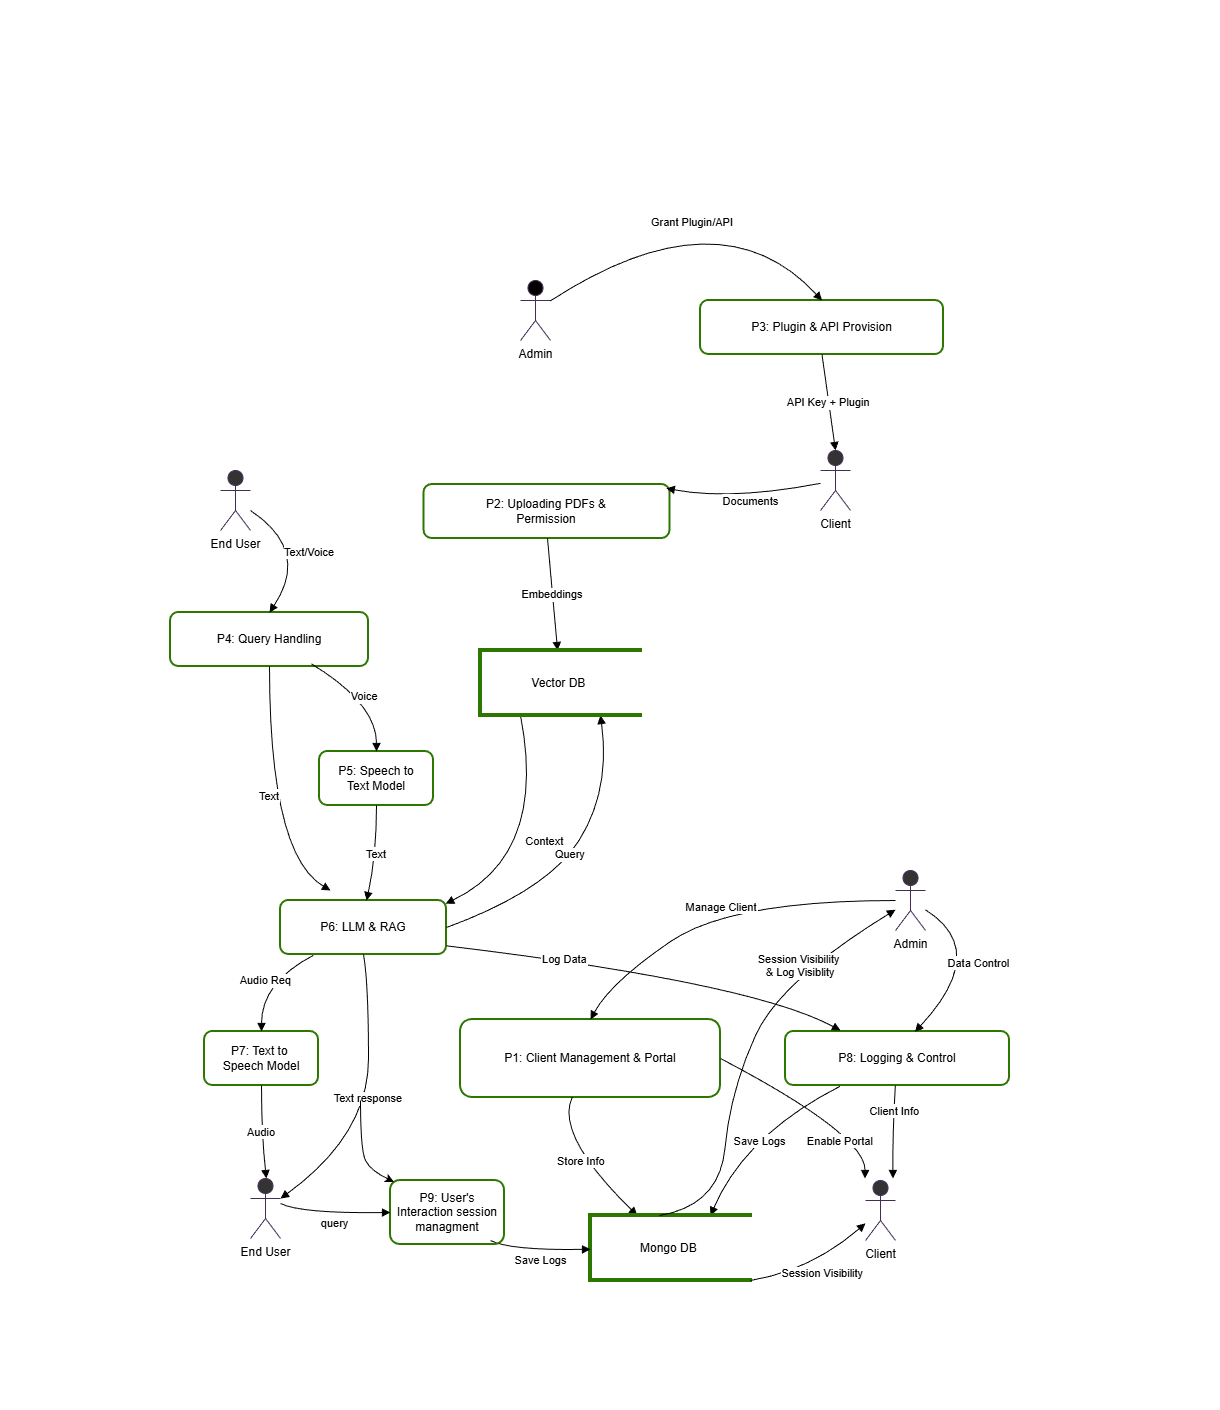

The diagram above was exported from draw.io. Its source (the exported page's mxGraphModel, read from the mxfile embedded in the PNG):
<mxGraphModel dx="2856" dy="2166" grid="1" gridSize="10" guides="1" tooltips="1" connect="1" arrows="1" fold="1" page="1" pageScale="1" pageWidth="850" pageHeight="1100" math="0" shadow="0">
  <root>
    <mxCell id="0" />
    <mxCell id="1" parent="0" />
    <mxCell id="H0qnw6znhN_NlQyTxftv-61" parent="1" style="rounded=0;whiteSpace=wrap;html=1;fontColor=none;noLabel=1;strokeColor=none;" value="" vertex="1">
      <mxGeometry height="1410" width="1220" x="-150" y="-80" as="geometry" />
    </mxCell>
    <mxCell id="H0qnw6znhN_NlQyTxftv-2" parent="1" style="whiteSpace=wrap;strokeWidth=2;fillColor=none;strokeColor=#2D7600;fontColor=#000000;rounded=1;perimeter=ellipsePerimeter;labelBackgroundColor=none;" value="P1: Client Management &amp; Portal" vertex="1">
      <mxGeometry height="78" width="260" x="310" y="939" as="geometry" />
    </mxCell>
    <mxCell id="H0qnw6znhN_NlQyTxftv-4" parent="1" style="whiteSpace=wrap;strokeWidth=2;fillColor=none;strokeColor=#2D7600;fontColor=#000000;rounded=1;perimeter=ellipsePerimeter;labelBackgroundColor=none;" value="P2: Uploading PDFs &amp;&#10;Permission" vertex="1">
      <mxGeometry height="54" width="246" x="273.5" y="404" as="geometry" />
    </mxCell>
    <mxCell id="H0qnw6znhN_NlQyTxftv-12" parent="1" style="whiteSpace=wrap;strokeWidth=2;rounded=1;glass=0;shadow=0;fillColor=none;strokeColor=#2D7600;fontColor=#000000;perimeter=ellipsePerimeter;labelBackgroundColor=none;" value="P3: Plugin &amp; API Provision" vertex="1">
      <mxGeometry height="54" width="243" x="550" y="220" as="geometry" />
    </mxCell>
    <mxCell id="H0qnw6znhN_NlQyTxftv-15" parent="1" style="whiteSpace=wrap;strokeWidth=2;fillColor=none;strokeColor=#2D7600;fontColor=#000000;rounded=1;perimeter=ellipsePerimeter;labelBackgroundColor=none;" value="P4: Query Handling" vertex="1">
      <mxGeometry height="54" width="198" x="20" y="532" as="geometry" />
    </mxCell>
    <mxCell id="H0qnw6znhN_NlQyTxftv-16" parent="1" style="whiteSpace=wrap;strokeWidth=2;fillColor=none;strokeColor=#2D7600;fontColor=#000000;rounded=1;perimeter=ellipsePerimeter;labelBackgroundColor=none;" value="P5: Speech to&#10;Text Model" vertex="1">
      <mxGeometry height="54" width="114" x="169" y="671" as="geometry" />
    </mxCell>
    <mxCell id="H0qnw6znhN_NlQyTxftv-17" parent="1" style="whiteSpace=wrap;strokeWidth=2;fillColor=none;strokeColor=#2D7600;fontColor=#000000;rounded=1;perimeter=ellipsePerimeter;labelBackgroundColor=none;" value="P6: LLM &amp; RAG" vertex="1">
      <mxGeometry height="54" width="166" x="130" y="820" as="geometry" />
    </mxCell>
    <mxCell id="H0qnw6znhN_NlQyTxftv-18" parent="1" style="whiteSpace=wrap;strokeWidth=2;fillColor=none;strokeColor=#2D7600;fontColor=#000000;rounded=1;perimeter=ellipsePerimeter;labelBackgroundColor=none;" value="P7: Text to &#10;Speech Model" vertex="1">
      <mxGeometry height="54" width="114" x="54" y="951" as="geometry" />
    </mxCell>
    <mxCell id="H0qnw6znhN_NlQyTxftv-20" parent="1" style="whiteSpace=wrap;strokeWidth=2;fillColor=none;strokeColor=#2D7600;fontColor=#000000;rounded=1;perimeter=ellipsePerimeter;labelBackgroundColor=none;" value="P8: Logging &amp; Control" vertex="1">
      <mxGeometry height="54" width="224" x="635" y="951" as="geometry" />
    </mxCell>
    <mxCell id="H0qnw6znhN_NlQyTxftv-23" edge="1" parent="1" source="H0qnw6znhN_NlQyTxftv-56" style="curved=1;startArrow=none;endArrow=block;entryX=0.5;entryY=-0.01;rounded=0;" target="H0qnw6znhN_NlQyTxftv-2" value="Manage Client">
      <mxGeometry relative="1" as="geometry">
        <Array as="points">
          <mxPoint x="580" y="820" />
          <mxPoint x="460" y="902" />
        </Array>
        <mxPoint x="448" y="865" as="sourcePoint" />
      </mxGeometry>
    </mxCell>
    <mxCell id="H0qnw6znhN_NlQyTxftv-24" edge="1" parent="1" source="H0qnw6znhN_NlQyTxftv-48" style="curved=1;startArrow=none;endArrow=block;entryX=0.985;entryY=0.07;rounded=0;entryDx=0;entryDy=0;entryPerimeter=0;" target="H0qnw6znhN_NlQyTxftv-4" value="Documents">
      <mxGeometry relative="1" x="-0.0829" y="4" as="geometry">
        <mxPoint as="offset" />
        <Array as="points">
          <mxPoint x="580" y="420" />
        </Array>
        <mxPoint x="396.47" y="74" as="sourcePoint" />
      </mxGeometry>
    </mxCell>
    <mxCell id="H0qnw6znhN_NlQyTxftv-25" edge="1" parent="1" source="H0qnw6znhN_NlQyTxftv-2" style="curved=1;startArrow=none;endArrow=block;exitX=0.43;exitY=0.99;rounded=0;" target="H0qnw6znhN_NlQyTxftv-59" value="Store Info">
      <mxGeometry relative="1" as="geometry">
        <Array as="points">
          <mxPoint x="404" y="1054" />
        </Array>
        <mxPoint x="406.9509803921567" y="1091" as="targetPoint" />
      </mxGeometry>
    </mxCell>
    <mxCell id="H0qnw6znhN_NlQyTxftv-26" edge="1" parent="1" source="H0qnw6znhN_NlQyTxftv-2" style="curved=1;startArrow=none;endArrow=block;exitX=1;exitY=0.5;entryX=0.5;entryY=-0.01;rounded=0;exitDx=0;exitDy=0;" value="Enable Portal">
      <mxGeometry relative="1" x="0.3899" y="-17" as="geometry">
        <mxPoint as="offset" />
        <Array as="points">
          <mxPoint x="715" y="1054" />
        </Array>
        <mxPoint x="390" y="999.06" as="sourcePoint" />
        <mxPoint x="714.4999999999998" y="1098" as="targetPoint" />
      </mxGeometry>
    </mxCell>
    <mxCell id="H0qnw6znhN_NlQyTxftv-29" edge="1" parent="1" style="curved=1;startArrow=none;endArrow=block;exitX=0.5;exitY=1;rounded=0;" target="H0qnw6znhN_NlQyTxftv-58" value="Embeddings">
      <mxGeometry relative="1" as="geometry">
        <Array as="points" />
        <mxPoint x="397" y="457.99999999999955" as="sourcePoint" />
        <mxPoint x="691.5" y="540" as="targetPoint" />
      </mxGeometry>
    </mxCell>
    <mxCell id="H0qnw6znhN_NlQyTxftv-31" edge="1" parent="1" source="H0qnw6znhN_NlQyTxftv-46" style="curved=1;startArrow=none;endArrow=block;entryX=0.5;entryY=0;rounded=0;" target="H0qnw6znhN_NlQyTxftv-12" value="Grant Plugin/API">
      <mxGeometry relative="1" x="-0.0811" y="-11" as="geometry">
        <mxPoint as="offset" />
        <Array as="points">
          <mxPoint x="570" y="110" />
        </Array>
        <mxPoint x="691.5" y="74" as="sourcePoint" />
      </mxGeometry>
    </mxCell>
    <mxCell id="H0qnw6znhN_NlQyTxftv-32" edge="1" parent="1" source="H0qnw6znhN_NlQyTxftv-12" style="curved=1;startArrow=none;endArrow=block;exitX=0.5;exitY=1;entryX=0.5;entryY=0;rounded=0;entryDx=0;entryDy=0;entryPerimeter=0;" target="H0qnw6znhN_NlQyTxftv-48" value="API Key + Plugin">
      <mxGeometry relative="1" as="geometry">
        <Array as="points" />
        <mxPoint x="691.5" y="276" as="targetPoint" />
      </mxGeometry>
    </mxCell>
    <mxCell id="H0qnw6znhN_NlQyTxftv-33" edge="1" parent="1" source="H0qnw6znhN_NlQyTxftv-52" style="curved=1;startArrow=none;endArrow=block;entryX=0.5;entryY=0;rounded=0;" target="H0qnw6znhN_NlQyTxftv-15" value="Text/Voice">
      <mxGeometry relative="1" as="geometry">
        <Array as="points">
          <mxPoint x="160" y="470" />
        </Array>
        <mxPoint x="118.5" y="458" as="sourcePoint" />
      </mxGeometry>
    </mxCell>
    <mxCell id="H0qnw6znhN_NlQyTxftv-34" edge="1" parent="1" source="H0qnw6znhN_NlQyTxftv-15" style="curved=1;startArrow=none;endArrow=block;exitX=0.73;exitY=1;entryX=0.5;entryY=0;rounded=0;" target="H0qnw6znhN_NlQyTxftv-16" value="Voice">
      <mxGeometry relative="1" as="geometry">
        <Array as="points">
          <mxPoint x="226" y="623" />
        </Array>
      </mxGeometry>
    </mxCell>
    <mxCell id="H0qnw6znhN_NlQyTxftv-35" edge="1" parent="1" source="H0qnw6znhN_NlQyTxftv-15" style="curved=1;startArrow=none;endArrow=block;exitX=0.5;exitY=1;rounded=0;" value="Text">
      <mxGeometry relative="1" as="geometry">
        <Array as="points">
          <mxPoint x="119" y="774" />
        </Array>
        <mxPoint x="180" y="810" as="targetPoint" />
      </mxGeometry>
    </mxCell>
    <mxCell id="H0qnw6znhN_NlQyTxftv-36" edge="1" parent="1" source="H0qnw6znhN_NlQyTxftv-16" style="curved=1;startArrow=none;endArrow=block;exitX=0.5;exitY=1;entryX=0.52;entryY=-0.01;rounded=0;" target="H0qnw6znhN_NlQyTxftv-17" value="Text">
      <mxGeometry relative="1" as="geometry">
        <Array as="points">
          <mxPoint x="226" y="774" />
        </Array>
      </mxGeometry>
    </mxCell>
    <mxCell id="H0qnw6znhN_NlQyTxftv-37" edge="1" parent="1" source="H0qnw6znhN_NlQyTxftv-17" style="curved=1;startArrow=none;endArrow=block;entryX=1;entryY=0.25;rounded=0;entryDx=0;entryDy=0;exitX=1;exitY=0.5;exitDx=0;exitDy=0;" target="H0qnw6znhN_NlQyTxftv-58" value="Query">
      <mxGeometry relative="1" as="geometry">
        <Array as="points">
          <mxPoint x="397" y="810" />
          <mxPoint x="460" y="710" />
        </Array>
        <mxPoint x="310" y="820" as="sourcePoint" />
        <mxPoint x="431.53999999999996" y="725.8399999999999" as="targetPoint" />
      </mxGeometry>
    </mxCell>
    <mxCell id="H0qnw6znhN_NlQyTxftv-38" edge="1" parent="1" source="H0qnw6znhN_NlQyTxftv-58" style="curved=1;startArrow=none;endArrow=block;exitX=1;exitY=0.75;entryX=0.995;entryY=0.058;rounded=0;exitDx=0;exitDy=0;entryDx=0;entryDy=0;entryPerimeter=0;" target="H0qnw6znhN_NlQyTxftv-17" value="Context">
      <mxGeometry relative="1" as="geometry">
        <Array as="points">
          <mxPoint x="397" y="774" />
        </Array>
        <mxPoint x="396.5" y="725" as="sourcePoint" />
      </mxGeometry>
    </mxCell>
    <mxCell id="H0qnw6znhN_NlQyTxftv-39" edge="1" parent="1" source="H0qnw6znhN_NlQyTxftv-17" style="curved=1;startArrow=none;endArrow=block;exitX=0.198;exitY=1.015;entryX=0.5;entryY=-0.01;rounded=0;exitDx=0;exitDy=0;exitPerimeter=0;" target="H0qnw6znhN_NlQyTxftv-18" value="Audio Req">
      <mxGeometry relative="1" as="geometry">
        <Array as="points">
          <mxPoint x="111" y="902" />
        </Array>
      </mxGeometry>
    </mxCell>
    <mxCell id="H0qnw6znhN_NlQyTxftv-40" edge="1" parent="1" source="H0qnw6znhN_NlQyTxftv-18" style="curved=1;startArrow=none;endArrow=block;exitX=0.5;exitY=0.99;entryX=0.47;entryY=-0.01;rounded=0;" value="Audio">
      <mxGeometry relative="1" as="geometry">
        <Array as="points">
          <mxPoint x="111" y="1054" />
        </Array>
        <mxPoint x="115.8823529411768" y="1098" as="targetPoint" />
      </mxGeometry>
    </mxCell>
    <mxCell id="H0qnw6znhN_NlQyTxftv-41" edge="1" parent="1" source="H0qnw6znhN_NlQyTxftv-17" style="curved=1;startArrow=none;endArrow=block;exitX=0.5;exitY=0.99;entryX=1;entryY=0.3333333333333333;rounded=0;entryDx=0;entryDy=0;entryPerimeter=0;" target="H0qnw6znhN_NlQyTxftv-54" value="Text response">
      <mxGeometry relative="1" as="geometry">
        <Array as="points">
          <mxPoint x="218" y="902" />
          <mxPoint x="218" y="1054" />
        </Array>
        <mxPoint x="155.67647058823513" y="1098" as="targetPoint" />
      </mxGeometry>
    </mxCell>
    <mxCell id="H0qnw6znhN_NlQyTxftv-42" edge="1" parent="1" source="H0qnw6znhN_NlQyTxftv-17" style="curved=1;startArrow=none;endArrow=block;exitX=1.001;exitY=0.84;rounded=0;exitDx=0;exitDy=0;exitPerimeter=0;" value="Log Data">
      <mxGeometry relative="1" x="-0.4182" y="1" as="geometry">
        <mxPoint as="offset" />
        <Array as="points">
          <mxPoint x="601" y="902" />
        </Array>
        <mxPoint x="690" y="950" as="targetPoint" />
      </mxGeometry>
    </mxCell>
    <mxCell id="H0qnw6znhN_NlQyTxftv-43" edge="1" parent="1" source="H0qnw6znhN_NlQyTxftv-20" style="curved=1;startArrow=none;endArrow=block;exitX=0.243;exitY=1.015;entryX=0;entryY=0.25;rounded=0;entryDx=0;entryDy=0;exitDx=0;exitDy=0;exitPerimeter=0;" target="H0qnw6znhN_NlQyTxftv-59" value="Save Logs">
      <mxGeometry relative="1" x="-0.018" y="12" as="geometry">
        <mxPoint as="offset" />
        <Array as="points">
          <mxPoint x="595" y="1054" />
        </Array>
        <mxPoint x="448.0000000000002" y="1109.6666666666665" as="targetPoint" />
      </mxGeometry>
    </mxCell>
    <mxCell id="H0qnw6znhN_NlQyTxftv-44" edge="1" parent="1" source="H0qnw6znhN_NlQyTxftv-56" style="curved=1;startArrow=none;endArrow=block;entryX=0.58;entryY=-0.01;rounded=0;" target="H0qnw6znhN_NlQyTxftv-20" value="Data Control">
      <mxGeometry relative="1" as="geometry">
        <Array as="points">
          <mxPoint x="840" y="870" />
        </Array>
        <mxPoint x="797.5" y="865" as="sourcePoint" />
      </mxGeometry>
    </mxCell>
    <mxCell id="H0qnw6znhN_NlQyTxftv-45" edge="1" parent="1" source="H0qnw6znhN_NlQyTxftv-20" style="curved=1;startArrow=none;endArrow=block;exitX=0.49;exitY=0.99;entryX=0.5;entryY=-0.01;rounded=0;" value="Client Info">
      <mxGeometry relative="1" x="-0.4636" y="1" as="geometry">
        <mxPoint as="offset" />
        <Array as="points">
          <mxPoint x="742" y="1054" />
        </Array>
        <mxPoint x="742.5" y="1098" as="targetPoint" />
      </mxGeometry>
    </mxCell>
    <mxCell id="H0qnw6znhN_NlQyTxftv-46" parent="1" style="shape=umlActor;verticalLabelPosition=bottom;verticalAlign=top;html=1;outlineConnect=0;labelBackgroundColor=none;fillColor=#000000;strokeColor=#432D57;fontColor=#000000;labelBorderColor=none;" value="Admin" vertex="1">
      <mxGeometry height="60" width="30" x="370" y="200" as="geometry" />
    </mxCell>
    <mxCell id="H0qnw6znhN_NlQyTxftv-48" parent="1" style="shape=umlActor;verticalLabelPosition=bottom;verticalAlign=top;html=1;outlineConnect=0;fillColor=#333333;fontColor=default;strokeColor=#432D57;" value="Client" vertex="1">
      <mxGeometry height="60" width="30" x="670" y="370" as="geometry" />
    </mxCell>
    <mxCell id="H0qnw6znhN_NlQyTxftv-52" parent="1" style="shape=umlActor;verticalLabelPosition=bottom;verticalAlign=top;html=1;outlineConnect=0;fillColor=#333333;fontColor=default;strokeColor=#432D57;" value="End User" vertex="1">
      <mxGeometry height="60" width="30" x="70" y="390" as="geometry" />
    </mxCell>
    <mxCell id="H0qnw6znhN_NlQyTxftv-54" parent="1" style="shape=umlActor;verticalLabelPosition=bottom;verticalAlign=top;html=1;outlineConnect=0;fillColor=#333333;fontColor=default;strokeColor=#432D57;" value="End User" vertex="1">
      <mxGeometry height="60" width="30" x="100" y="1098" as="geometry" />
    </mxCell>
    <mxCell id="H0qnw6znhN_NlQyTxftv-55" parent="1" style="shape=umlActor;verticalLabelPosition=bottom;verticalAlign=top;html=1;outlineConnect=0;fillColor=#333333;fontColor=default;strokeColor=#432D57;" value="Client" vertex="1">
      <mxGeometry height="60" width="30" x="715" y="1100" as="geometry" />
    </mxCell>
    <mxCell id="H0qnw6znhN_NlQyTxftv-56" parent="1" style="shape=umlActor;verticalLabelPosition=bottom;verticalAlign=top;html=1;outlineConnect=0;fillColor=#333333;fontColor=default;strokeColor=#432D57;" value="Admin" vertex="1">
      <mxGeometry height="60" width="30" x="745" y="790" as="geometry" />
    </mxCell>
    <mxCell id="H0qnw6znhN_NlQyTxftv-58" parent="1" style="shape=partialRectangle;whiteSpace=wrap;html=1;bottom=1;right=1;left=1;top=0;fillColor=none;routingCenterX=-0.5;direction=south;strokeColor=#2D7600;fontColor=default;strokeWidth=4;labelBackgroundColor=none;" value="Vector DB&amp;nbsp;" vertex="1">
      <mxGeometry height="65" width="160" x="330" y="570" as="geometry" />
    </mxCell>
    <mxCell id="H0qnw6znhN_NlQyTxftv-59" parent="1" style="shape=partialRectangle;whiteSpace=wrap;html=1;bottom=1;right=1;left=1;top=0;fillColor=none;routingCenterX=-0.5;direction=south;strokeColor=#2D7600;fontColor=default;strokeWidth=4;labelBackgroundColor=none;" value="Mongo DB&amp;nbsp;" vertex="1">
      <mxGeometry height="65" width="160" x="440" y="1135" as="geometry" />
    </mxCell>
    <mxCell id="H0qnw6znhN_NlQyTxftv-63" edge="1" parent="1" source="H0qnw6znhN_NlQyTxftv-64" style="curved=1;startArrow=none;endArrow=block;exitX=0.877;exitY=0.938;rounded=0;exitDx=0;exitDy=0;exitPerimeter=0;" target="H0qnw6znhN_NlQyTxftv-59" value="Save Logs">
      <mxGeometry relative="1" x="0.0199" y="-10" as="geometry">
        <mxPoint as="offset" />
        <Array as="points">
          <mxPoint x="360" y="1170" />
        </Array>
        <mxPoint x="340.99999999999864" y="1164" as="sourcePoint" />
        <mxPoint x="427" y="1215.75" as="targetPoint" />
      </mxGeometry>
    </mxCell>
    <mxCell id="H0qnw6znhN_NlQyTxftv-64" parent="1" style="whiteSpace=wrap;strokeWidth=2;fillColor=none;strokeColor=#2D7600;fontColor=#000000;rounded=1;perimeter=ellipsePerimeter;labelBackgroundColor=none;" value="P9: User's Interaction session&#10;managment" vertex="1">
      <mxGeometry height="64" width="114" x="240" y="1100" as="geometry" />
    </mxCell>
    <mxCell id="H0qnw6znhN_NlQyTxftv-65" edge="1" parent="1" style="curved=1;startArrow=none;endArrow=block;exitX=0.877;exitY=0.938;rounded=0;exitDx=0;exitDy=0;exitPerimeter=0;entryX=0;entryY=0.5;entryDx=0;entryDy=0;" target="H0qnw6znhN_NlQyTxftv-64" value="query">
      <mxGeometry relative="1" x="0.0199" y="-10" as="geometry">
        <mxPoint as="offset" />
        <Array as="points">
          <mxPoint x="150" y="1133" />
        </Array>
        <mxPoint x="130" y="1123" as="sourcePoint" />
        <mxPoint x="230" y="1132" as="targetPoint" />
      </mxGeometry>
    </mxCell>
    <mxCell id="H0qnw6znhN_NlQyTxftv-67" edge="1" parent="1" style="curved=1;endArrow=classic;html=1;rounded=0;entryX=0.03;entryY=0.022;entryDx=0;entryDy=0;entryPerimeter=0;" target="H0qnw6znhN_NlQyTxftv-64" value="">
      <mxGeometry height="50" relative="1" width="50" as="geometry">
        <Array as="points">
          <mxPoint x="210" y="1070" />
          <mxPoint x="220" y="1090" />
        </Array>
        <mxPoint x="210" y="1020" as="sourcePoint" />
        <mxPoint x="160" y="980" as="targetPoint" />
      </mxGeometry>
    </mxCell>
    <mxCell id="H0qnw6znhN_NlQyTxftv-68" edge="1" parent="1" source="H0qnw6znhN_NlQyTxftv-59" style="curved=1;startArrow=none;endArrow=block;exitX=1;exitY=0;rounded=0;exitDx=0;exitDy=0;" target="H0qnw6znhN_NlQyTxftv-55" value="Session Visibility">
      <mxGeometry relative="1" x="0.0199" y="-10" as="geometry">
        <mxPoint as="offset" />
        <Array as="points">
          <mxPoint x="660" y="1190" />
        </Array>
        <mxPoint x="640" y="1180" as="sourcePoint" />
        <mxPoint x="740" y="1189" as="targetPoint" />
      </mxGeometry>
    </mxCell>
    <mxCell id="H0qnw6znhN_NlQyTxftv-71" edge="1" parent="1" style="curved=1;startArrow=none;endArrow=block;exitX=1;exitY=0;rounded=0;exitDx=0;exitDy=0;" target="H0qnw6znhN_NlQyTxftv-56" value="Session Visibility &#10;&amp; Log Visiblity">
      <mxGeometry relative="1" x="0.4924" y="2" as="geometry">
        <mxPoint as="offset" />
        <Array as="points">
          <mxPoint x="569" y="1125" />
          <mxPoint x="580" y="1010" />
          <mxPoint x="630" y="900" />
        </Array>
        <mxPoint x="509" y="1135" as="sourcePoint" />
        <mxPoint x="620" y="920" as="targetPoint" />
      </mxGeometry>
    </mxCell>
  </root>
</mxGraphModel>